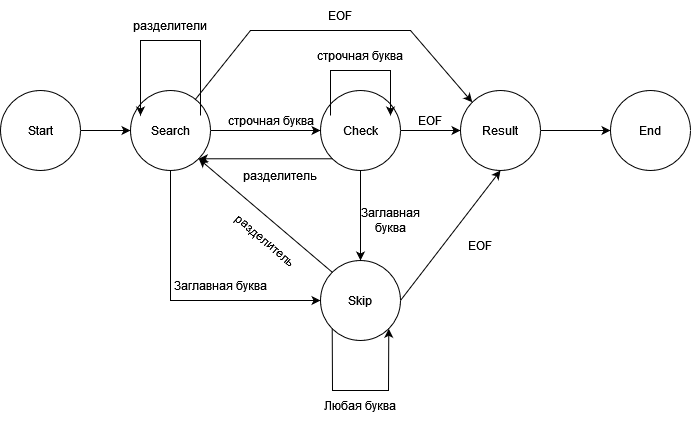

The diagram above was exported from draw.io. Its source (the exported page's mxGraphModel, read from the mxfile embedded in the PNG):
<mxGraphModel dx="1422" dy="752" grid="1" gridSize="10" guides="1" tooltips="1" connect="1" arrows="1" fold="1" page="1" pageScale="1" pageWidth="827" pageHeight="1169" math="0" shadow="0">
  <root>
    <mxCell id="0" />
    <mxCell id="1" parent="0" />
    <mxCell id="U0oAaoYZtQO4N69uskpC-1" value="" style="ellipse;whiteSpace=wrap;html=1;aspect=fixed;" vertex="1" parent="1">
      <mxGeometry x="30" y="320" width="80" height="80" as="geometry" />
    </mxCell>
    <mxCell id="U0oAaoYZtQO4N69uskpC-2" value="Start" style="text;html=1;strokeColor=none;fillColor=none;align=center;verticalAlign=middle;whiteSpace=wrap;rounded=0;" vertex="1" parent="1">
      <mxGeometry x="40" y="345" width="60" height="30" as="geometry" />
    </mxCell>
    <mxCell id="U0oAaoYZtQO4N69uskpC-3" value="" style="ellipse;whiteSpace=wrap;html=1;aspect=fixed;" vertex="1" parent="1">
      <mxGeometry x="160" y="320" width="80" height="80" as="geometry" />
    </mxCell>
    <mxCell id="U0oAaoYZtQO4N69uskpC-6" value="" style="endArrow=classic;html=1;rounded=0;exitX=1;exitY=0.5;exitDx=0;exitDy=0;entryX=0;entryY=0.5;entryDx=0;entryDy=0;" edge="1" parent="1" source="U0oAaoYZtQO4N69uskpC-1" target="U0oAaoYZtQO4N69uskpC-3">
      <mxGeometry width="50" height="50" relative="1" as="geometry">
        <mxPoint x="130" y="370" as="sourcePoint" />
        <mxPoint x="440" y="360" as="targetPoint" />
      </mxGeometry>
    </mxCell>
    <mxCell id="U0oAaoYZtQO4N69uskpC-7" value="Search" style="text;html=1;strokeColor=none;fillColor=none;align=center;verticalAlign=middle;whiteSpace=wrap;rounded=0;" vertex="1" parent="1">
      <mxGeometry x="170" y="345" width="60" height="30" as="geometry" />
    </mxCell>
    <mxCell id="U0oAaoYZtQO4N69uskpC-10" value="" style="ellipse;whiteSpace=wrap;html=1;aspect=fixed;" vertex="1" parent="1">
      <mxGeometry x="350" y="320" width="80" height="80" as="geometry" />
    </mxCell>
    <mxCell id="U0oAaoYZtQO4N69uskpC-11" value="Check" style="text;html=1;strokeColor=none;fillColor=none;align=center;verticalAlign=middle;whiteSpace=wrap;rounded=0;" vertex="1" parent="1">
      <mxGeometry x="360" y="345" width="60" height="30" as="geometry" />
    </mxCell>
    <mxCell id="U0oAaoYZtQO4N69uskpC-12" value="" style="endArrow=classic;html=1;rounded=0;exitX=1;exitY=0.5;exitDx=0;exitDy=0;entryX=0;entryY=0.5;entryDx=0;entryDy=0;" edge="1" parent="1" source="U0oAaoYZtQO4N69uskpC-3" target="U0oAaoYZtQO4N69uskpC-10">
      <mxGeometry width="50" height="50" relative="1" as="geometry">
        <mxPoint x="390" y="410" as="sourcePoint" />
        <mxPoint x="310" y="360" as="targetPoint" />
      </mxGeometry>
    </mxCell>
    <mxCell id="U0oAaoYZtQO4N69uskpC-13" value="" style="ellipse;whiteSpace=wrap;html=1;aspect=fixed;" vertex="1" parent="1">
      <mxGeometry x="350" y="490" width="80" height="80" as="geometry" />
    </mxCell>
    <mxCell id="U0oAaoYZtQO4N69uskpC-14" value="Skip" style="text;html=1;strokeColor=none;fillColor=none;align=center;verticalAlign=middle;whiteSpace=wrap;rounded=0;" vertex="1" parent="1">
      <mxGeometry x="360" y="515" width="60" height="30" as="geometry" />
    </mxCell>
    <mxCell id="U0oAaoYZtQO4N69uskpC-15" value="" style="endArrow=classic;html=1;rounded=0;entryX=0.5;entryY=0;entryDx=0;entryDy=0;exitX=0.5;exitY=1;exitDx=0;exitDy=0;" edge="1" parent="1" source="U0oAaoYZtQO4N69uskpC-10" target="U0oAaoYZtQO4N69uskpC-13">
      <mxGeometry width="50" height="50" relative="1" as="geometry">
        <mxPoint x="390" y="410" as="sourcePoint" />
        <mxPoint x="440" y="360" as="targetPoint" />
      </mxGeometry>
    </mxCell>
    <mxCell id="U0oAaoYZtQO4N69uskpC-16" value="" style="endArrow=classic;html=1;rounded=0;exitX=0.5;exitY=1;exitDx=0;exitDy=0;entryX=0;entryY=0.5;entryDx=0;entryDy=0;" edge="1" parent="1" source="U0oAaoYZtQO4N69uskpC-3" target="U0oAaoYZtQO4N69uskpC-13">
      <mxGeometry width="50" height="50" relative="1" as="geometry">
        <mxPoint x="390" y="410" as="sourcePoint" />
        <mxPoint x="440" y="360" as="targetPoint" />
        <Array as="points">
          <mxPoint x="200" y="530" />
        </Array>
      </mxGeometry>
    </mxCell>
    <mxCell id="U0oAaoYZtQO4N69uskpC-17" value="Заглавная буква" style="text;html=1;strokeColor=none;fillColor=none;align=center;verticalAlign=middle;whiteSpace=wrap;rounded=0;" vertex="1" parent="1">
      <mxGeometry x="200" y="500" width="100" height="30" as="geometry" />
    </mxCell>
    <mxCell id="U0oAaoYZtQO4N69uskpC-20" value="строчная буква" style="text;html=1;align=center;verticalAlign=middle;resizable=0;points=[];autosize=1;strokeColor=none;fillColor=none;" vertex="1" parent="1">
      <mxGeometry x="250" y="340" width="100" height="20" as="geometry" />
    </mxCell>
    <mxCell id="U0oAaoYZtQO4N69uskpC-21" value="" style="endArrow=classic;html=1;rounded=0;entryX=0.5;entryY=1;entryDx=0;entryDy=0;" edge="1" parent="1" target="U0oAaoYZtQO4N69uskpC-23">
      <mxGeometry width="50" height="50" relative="1" as="geometry">
        <mxPoint x="430" y="530" as="sourcePoint" />
        <mxPoint x="480" y="480" as="targetPoint" />
      </mxGeometry>
    </mxCell>
    <mxCell id="U0oAaoYZtQO4N69uskpC-22" value="" style="endArrow=classic;html=1;rounded=0;entryX=0;entryY=0.5;entryDx=0;entryDy=0;" edge="1" parent="1" target="U0oAaoYZtQO4N69uskpC-23">
      <mxGeometry width="50" height="50" relative="1" as="geometry">
        <mxPoint x="430" y="360" as="sourcePoint" />
        <mxPoint x="480" y="310" as="targetPoint" />
      </mxGeometry>
    </mxCell>
    <mxCell id="U0oAaoYZtQO4N69uskpC-23" value="" style="ellipse;whiteSpace=wrap;html=1;aspect=fixed;" vertex="1" parent="1">
      <mxGeometry x="490" y="320" width="80" height="80" as="geometry" />
    </mxCell>
    <mxCell id="U0oAaoYZtQO4N69uskpC-26" value="Result" style="text;html=1;strokeColor=none;fillColor=none;align=center;verticalAlign=middle;whiteSpace=wrap;rounded=0;" vertex="1" parent="1">
      <mxGeometry x="500" y="345" width="60" height="30" as="geometry" />
    </mxCell>
    <mxCell id="U0oAaoYZtQO4N69uskpC-28" value="" style="endArrow=classic;html=1;rounded=0;entryX=0;entryY=0;entryDx=0;entryDy=0;" edge="1" parent="1" source="U0oAaoYZtQO4N69uskpC-3" target="U0oAaoYZtQO4N69uskpC-23">
      <mxGeometry width="50" height="50" relative="1" as="geometry">
        <mxPoint x="280" y="310" as="sourcePoint" />
        <mxPoint x="440" y="280" as="targetPoint" />
        <Array as="points">
          <mxPoint x="280" y="260" />
          <mxPoint x="440" y="260" />
        </Array>
      </mxGeometry>
    </mxCell>
    <mxCell id="U0oAaoYZtQO4N69uskpC-31" value="EOF" style="text;html=1;strokeColor=none;fillColor=none;align=center;verticalAlign=middle;whiteSpace=wrap;rounded=0;" vertex="1" parent="1">
      <mxGeometry x="340" y="230" width="60" height="30" as="geometry" />
    </mxCell>
    <mxCell id="U0oAaoYZtQO4N69uskpC-32" value="EOF" style="text;html=1;strokeColor=none;fillColor=none;align=center;verticalAlign=middle;whiteSpace=wrap;rounded=0;" vertex="1" parent="1">
      <mxGeometry x="480" y="460" width="60" height="30" as="geometry" />
    </mxCell>
    <mxCell id="U0oAaoYZtQO4N69uskpC-34" value="" style="endArrow=classic;html=1;rounded=0;exitX=0;exitY=0;exitDx=0;exitDy=0;entryX=1;entryY=1;entryDx=0;entryDy=0;" edge="1" parent="1" source="U0oAaoYZtQO4N69uskpC-13" target="U0oAaoYZtQO4N69uskpC-3">
      <mxGeometry width="50" height="50" relative="1" as="geometry">
        <mxPoint x="260" y="450" as="sourcePoint" />
        <mxPoint x="310" y="400" as="targetPoint" />
      </mxGeometry>
    </mxCell>
    <mxCell id="U0oAaoYZtQO4N69uskpC-35" value="" style="endArrow=classic;html=1;rounded=0;exitX=0;exitY=1;exitDx=0;exitDy=0;entryX=1;entryY=1;entryDx=0;entryDy=0;" edge="1" parent="1" source="U0oAaoYZtQO4N69uskpC-10" target="U0oAaoYZtQO4N69uskpC-3">
      <mxGeometry width="50" height="50" relative="1" as="geometry">
        <mxPoint x="210" y="490" as="sourcePoint" />
        <mxPoint x="260" y="440" as="targetPoint" />
      </mxGeometry>
    </mxCell>
    <mxCell id="U0oAaoYZtQO4N69uskpC-36" value="EOF" style="text;html=1;strokeColor=none;fillColor=none;align=center;verticalAlign=middle;whiteSpace=wrap;rounded=0;" vertex="1" parent="1">
      <mxGeometry x="430" y="335" width="60" height="30" as="geometry" />
    </mxCell>
    <mxCell id="U0oAaoYZtQO4N69uskpC-37" value="" style="endArrow=classic;html=1;rounded=0;exitX=1;exitY=0.5;exitDx=0;exitDy=0;" edge="1" parent="1" source="U0oAaoYZtQO4N69uskpC-23">
      <mxGeometry width="50" height="50" relative="1" as="geometry">
        <mxPoint x="390" y="410" as="sourcePoint" />
        <mxPoint x="640" y="360" as="targetPoint" />
      </mxGeometry>
    </mxCell>
    <mxCell id="U0oAaoYZtQO4N69uskpC-39" value="" style="ellipse;whiteSpace=wrap;html=1;aspect=fixed;" vertex="1" parent="1">
      <mxGeometry x="640" y="320" width="80" height="80" as="geometry" />
    </mxCell>
    <mxCell id="U0oAaoYZtQO4N69uskpC-40" value="End" style="text;html=1;strokeColor=none;fillColor=none;align=center;verticalAlign=middle;whiteSpace=wrap;rounded=0;" vertex="1" parent="1">
      <mxGeometry x="650" y="345" width="60" height="30" as="geometry" />
    </mxCell>
    <mxCell id="U0oAaoYZtQO4N69uskpC-44" value="Заглавная буква" style="text;html=1;strokeColor=none;fillColor=none;align=center;verticalAlign=middle;whiteSpace=wrap;rounded=0;" vertex="1" parent="1">
      <mxGeometry x="390" y="430" width="60" height="40" as="geometry" />
    </mxCell>
    <mxCell id="U0oAaoYZtQO4N69uskpC-45" value="разделитель" style="text;html=1;strokeColor=none;fillColor=none;align=center;verticalAlign=middle;whiteSpace=wrap;rounded=0;" vertex="1" parent="1">
      <mxGeometry x="280" y="390" width="60" height="30" as="geometry" />
    </mxCell>
    <mxCell id="U0oAaoYZtQO4N69uskpC-48" value="разделитель" style="text;html=1;align=center;verticalAlign=middle;resizable=0;points=[];autosize=1;strokeColor=none;fillColor=none;rotation=40;" vertex="1" parent="1">
      <mxGeometry x="250" y="460" width="90" height="20" as="geometry" />
    </mxCell>
    <mxCell id="U0oAaoYZtQO4N69uskpC-49" value="" style="endArrow=classic;html=1;rounded=0;exitX=0;exitY=1;exitDx=0;exitDy=0;entryX=1;entryY=1;entryDx=0;entryDy=0;" edge="1" parent="1" source="U0oAaoYZtQO4N69uskpC-13" target="U0oAaoYZtQO4N69uskpC-13">
      <mxGeometry width="50" height="50" relative="1" as="geometry">
        <mxPoint x="390" y="410" as="sourcePoint" />
        <mxPoint x="440" y="360" as="targetPoint" />
        <Array as="points">
          <mxPoint x="362" y="620" />
          <mxPoint x="418" y="620" />
        </Array>
      </mxGeometry>
    </mxCell>
    <mxCell id="U0oAaoYZtQO4N69uskpC-50" value="Любая буква" style="text;html=1;strokeColor=none;fillColor=none;align=center;verticalAlign=middle;whiteSpace=wrap;rounded=0;" vertex="1" parent="1">
      <mxGeometry x="350" y="620" width="80" height="30" as="geometry" />
    </mxCell>
    <mxCell id="U0oAaoYZtQO4N69uskpC-51" value="" style="endArrow=classic;html=1;rounded=0;entryX=0;entryY=0;entryDx=0;entryDy=0;exitX=1;exitY=0;exitDx=0;exitDy=0;" edge="1" parent="1" source="U0oAaoYZtQO4N69uskpC-7" target="U0oAaoYZtQO4N69uskpC-7">
      <mxGeometry width="50" height="50" relative="1" as="geometry">
        <mxPoint x="390" y="410" as="sourcePoint" />
        <mxPoint x="440" y="360" as="targetPoint" />
        <Array as="points">
          <mxPoint x="230" y="270" />
          <mxPoint x="170" y="270" />
        </Array>
      </mxGeometry>
    </mxCell>
    <mxCell id="U0oAaoYZtQO4N69uskpC-52" value="разделители" style="text;html=1;strokeColor=none;fillColor=none;align=center;verticalAlign=middle;whiteSpace=wrap;rounded=0;" vertex="1" parent="1">
      <mxGeometry x="170" y="240" width="60" height="30" as="geometry" />
    </mxCell>
    <mxCell id="U0oAaoYZtQO4N69uskpC-53" value="" style="endArrow=classic;html=1;rounded=0;exitX=0;exitY=0;exitDx=0;exitDy=0;entryX=1;entryY=0;entryDx=0;entryDy=0;" edge="1" parent="1" source="U0oAaoYZtQO4N69uskpC-11" target="U0oAaoYZtQO4N69uskpC-11">
      <mxGeometry width="50" height="50" relative="1" as="geometry">
        <mxPoint x="390" y="410" as="sourcePoint" />
        <mxPoint x="440" y="360" as="targetPoint" />
        <Array as="points">
          <mxPoint x="360" y="300" />
          <mxPoint x="420" y="300" />
        </Array>
      </mxGeometry>
    </mxCell>
    <mxCell id="U0oAaoYZtQO4N69uskpC-54" value="строчная буква" style="text;html=1;strokeColor=none;fillColor=none;align=center;verticalAlign=middle;whiteSpace=wrap;rounded=0;" vertex="1" parent="1">
      <mxGeometry x="345" y="270" width="90" height="30" as="geometry" />
    </mxCell>
  </root>
</mxGraphModel>